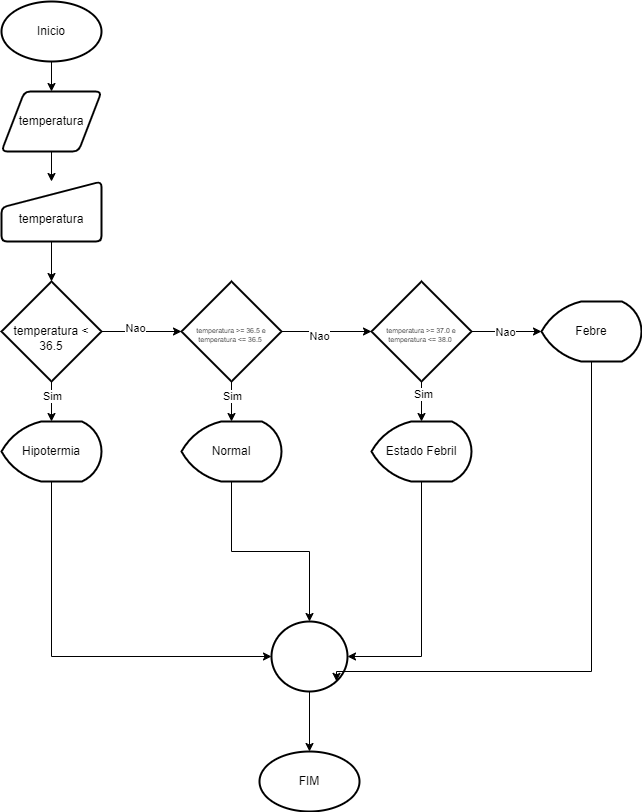

The diagram above was exported from draw.io. Its source (the exported page's mxGraphModel, read from the mxfile embedded in the PNG):
<mxGraphModel dx="988" dy="539" grid="1" gridSize="10" guides="1" tooltips="1" connect="1" arrows="1" fold="1" page="1" pageScale="1" pageWidth="827" pageHeight="1169" math="0" shadow="0">
  <root>
    <mxCell id="0" />
    <mxCell id="1" parent="0" />
    <mxCell id="xufdRTEWLX_bJZdXSWV1-3" value="" style="edgeStyle=orthogonalEdgeStyle;rounded=0;orthogonalLoop=1;jettySize=auto;html=1;" edge="1" parent="1" source="xufdRTEWLX_bJZdXSWV1-1" target="xufdRTEWLX_bJZdXSWV1-2">
      <mxGeometry relative="1" as="geometry" />
    </mxCell>
    <mxCell id="xufdRTEWLX_bJZdXSWV1-1" value="Inicio" style="strokeWidth=2;html=1;shape=mxgraph.flowchart.start_1;whiteSpace=wrap;" vertex="1" parent="1">
      <mxGeometry x="30" y="40" width="100" height="60" as="geometry" />
    </mxCell>
    <mxCell id="xufdRTEWLX_bJZdXSWV1-5" value="" style="edgeStyle=orthogonalEdgeStyle;rounded=0;orthogonalLoop=1;jettySize=auto;html=1;" edge="1" parent="1" source="xufdRTEWLX_bJZdXSWV1-2" target="xufdRTEWLX_bJZdXSWV1-4">
      <mxGeometry relative="1" as="geometry" />
    </mxCell>
    <mxCell id="xufdRTEWLX_bJZdXSWV1-2" value="temperatura" style="shape=parallelogram;html=1;strokeWidth=2;perimeter=parallelogramPerimeter;whiteSpace=wrap;rounded=1;arcSize=12;size=0.23;" vertex="1" parent="1">
      <mxGeometry x="30" y="130" width="100" height="60" as="geometry" />
    </mxCell>
    <mxCell id="xufdRTEWLX_bJZdXSWV1-7" value="" style="edgeStyle=orthogonalEdgeStyle;rounded=0;orthogonalLoop=1;jettySize=auto;html=1;" edge="1" parent="1" source="xufdRTEWLX_bJZdXSWV1-4" target="xufdRTEWLX_bJZdXSWV1-6">
      <mxGeometry relative="1" as="geometry" />
    </mxCell>
    <mxCell id="xufdRTEWLX_bJZdXSWV1-4" value="&lt;div&gt;&lt;br&gt;&lt;/div&gt;temperatura" style="html=1;strokeWidth=2;shape=manualInput;whiteSpace=wrap;rounded=1;size=26;arcSize=11;" vertex="1" parent="1">
      <mxGeometry x="30" y="220" width="100" height="60" as="geometry" />
    </mxCell>
    <mxCell id="xufdRTEWLX_bJZdXSWV1-6" value="&lt;div&gt;&lt;br&gt;&lt;/div&gt;temperatura &amp;lt; 36.5" style="strokeWidth=2;html=1;shape=mxgraph.flowchart.decision;whiteSpace=wrap;" vertex="1" parent="1">
      <mxGeometry x="30" y="320" width="100" height="100" as="geometry" />
    </mxCell>
    <mxCell id="xufdRTEWLX_bJZdXSWV1-8" value="Hipotermia" style="strokeWidth=2;html=1;shape=mxgraph.flowchart.display;whiteSpace=wrap;" vertex="1" parent="1">
      <mxGeometry x="30" y="460" width="100" height="60" as="geometry" />
    </mxCell>
    <mxCell id="xufdRTEWLX_bJZdXSWV1-11" value="&lt;div style=&quot;font-size: 7px;&quot;&gt;&lt;br style=&quot;font-size: 7px;&quot;&gt;&lt;/div&gt;temperatura &amp;gt;= 36.5 e&lt;div style=&quot;font-size: 7px;&quot;&gt;temperatura &amp;lt;= 36.5&amp;nbsp;&lt;br style=&quot;font-size: 7px;&quot;&gt;&lt;/div&gt;" style="strokeWidth=2;html=1;shape=mxgraph.flowchart.decision;whiteSpace=wrap;fontSize=7;" vertex="1" parent="1">
      <mxGeometry x="210" y="320" width="100" height="100" as="geometry" />
    </mxCell>
    <mxCell id="xufdRTEWLX_bJZdXSWV1-13" value="Normal" style="strokeWidth=2;html=1;shape=mxgraph.flowchart.display;whiteSpace=wrap;" vertex="1" parent="1">
      <mxGeometry x="210" y="460" width="100" height="60" as="geometry" />
    </mxCell>
    <mxCell id="xufdRTEWLX_bJZdXSWV1-21" value="&lt;div style=&quot;font-size: 7px;&quot;&gt;&lt;br style=&quot;font-size: 7px;&quot;&gt;&lt;/div&gt;temperatura &amp;gt;= 37.0 e&lt;div style=&quot;font-size: 7px;&quot;&gt;temperatura &amp;lt;= 38.0&amp;nbsp;&lt;br style=&quot;font-size: 7px;&quot;&gt;&lt;/div&gt;" style="strokeWidth=2;html=1;shape=mxgraph.flowchart.decision;whiteSpace=wrap;fontSize=7;" vertex="1" parent="1">
      <mxGeometry x="400" y="320" width="100" height="100" as="geometry" />
    </mxCell>
    <mxCell id="xufdRTEWLX_bJZdXSWV1-23" value="Estado Febril" style="strokeWidth=2;html=1;shape=mxgraph.flowchart.display;whiteSpace=wrap;" vertex="1" parent="1">
      <mxGeometry x="400" y="460" width="100" height="60" as="geometry" />
    </mxCell>
    <mxCell id="xufdRTEWLX_bJZdXSWV1-30" value="Febre" style="strokeWidth=2;html=1;shape=mxgraph.flowchart.display;whiteSpace=wrap;" vertex="1" parent="1">
      <mxGeometry x="570" y="340" width="100" height="60" as="geometry" />
    </mxCell>
    <mxCell id="xufdRTEWLX_bJZdXSWV1-31" style="edgeStyle=orthogonalEdgeStyle;rounded=0;orthogonalLoop=1;jettySize=auto;html=1;exitX=1;exitY=0.5;exitDx=0;exitDy=0;exitPerimeter=0;entryX=0;entryY=0.5;entryDx=0;entryDy=0;entryPerimeter=0;" edge="1" parent="1" source="xufdRTEWLX_bJZdXSWV1-6" target="xufdRTEWLX_bJZdXSWV1-11">
      <mxGeometry relative="1" as="geometry" />
    </mxCell>
    <mxCell id="xufdRTEWLX_bJZdXSWV1-45" value="Nao" style="edgeLabel;html=1;align=center;verticalAlign=middle;resizable=0;points=[];" vertex="1" connectable="0" parent="xufdRTEWLX_bJZdXSWV1-31">
      <mxGeometry x="-0.1821" y="4" relative="1" as="geometry">
        <mxPoint as="offset" />
      </mxGeometry>
    </mxCell>
    <mxCell id="xufdRTEWLX_bJZdXSWV1-32" style="edgeStyle=orthogonalEdgeStyle;rounded=0;orthogonalLoop=1;jettySize=auto;html=1;exitX=0.5;exitY=1;exitDx=0;exitDy=0;exitPerimeter=0;entryX=0.5;entryY=0;entryDx=0;entryDy=0;entryPerimeter=0;" edge="1" parent="1" source="xufdRTEWLX_bJZdXSWV1-6" target="xufdRTEWLX_bJZdXSWV1-8">
      <mxGeometry relative="1" as="geometry" />
    </mxCell>
    <mxCell id="xufdRTEWLX_bJZdXSWV1-49" value="Sim" style="edgeLabel;html=1;align=center;verticalAlign=middle;resizable=0;points=[];" vertex="1" connectable="0" parent="xufdRTEWLX_bJZdXSWV1-32">
      <mxGeometry x="-0.2828" relative="1" as="geometry">
        <mxPoint as="offset" />
      </mxGeometry>
    </mxCell>
    <mxCell id="xufdRTEWLX_bJZdXSWV1-33" style="edgeStyle=orthogonalEdgeStyle;rounded=0;orthogonalLoop=1;jettySize=auto;html=1;exitX=0.5;exitY=1;exitDx=0;exitDy=0;exitPerimeter=0;entryX=0.5;entryY=0;entryDx=0;entryDy=0;entryPerimeter=0;" edge="1" parent="1" source="xufdRTEWLX_bJZdXSWV1-11" target="xufdRTEWLX_bJZdXSWV1-13">
      <mxGeometry relative="1" as="geometry" />
    </mxCell>
    <mxCell id="xufdRTEWLX_bJZdXSWV1-50" value="Sim" style="edgeLabel;html=1;align=center;verticalAlign=middle;resizable=0;points=[];" vertex="1" connectable="0" parent="xufdRTEWLX_bJZdXSWV1-33">
      <mxGeometry x="-0.3172" relative="1" as="geometry">
        <mxPoint as="offset" />
      </mxGeometry>
    </mxCell>
    <mxCell id="xufdRTEWLX_bJZdXSWV1-34" style="edgeStyle=orthogonalEdgeStyle;rounded=0;orthogonalLoop=1;jettySize=auto;html=1;exitX=0.5;exitY=1;exitDx=0;exitDy=0;exitPerimeter=0;entryX=0.5;entryY=0;entryDx=0;entryDy=0;entryPerimeter=0;" edge="1" parent="1" source="xufdRTEWLX_bJZdXSWV1-21" target="xufdRTEWLX_bJZdXSWV1-23">
      <mxGeometry relative="1" as="geometry" />
    </mxCell>
    <mxCell id="xufdRTEWLX_bJZdXSWV1-51" value="Sim" style="edgeLabel;html=1;align=center;verticalAlign=middle;resizable=0;points=[];" vertex="1" connectable="0" parent="xufdRTEWLX_bJZdXSWV1-34">
      <mxGeometry x="-0.3862" y="1" relative="1" as="geometry">
        <mxPoint as="offset" />
      </mxGeometry>
    </mxCell>
    <mxCell id="xufdRTEWLX_bJZdXSWV1-35" style="edgeStyle=orthogonalEdgeStyle;rounded=0;orthogonalLoop=1;jettySize=auto;html=1;exitX=1;exitY=0.5;exitDx=0;exitDy=0;exitPerimeter=0;entryX=0;entryY=0.5;entryDx=0;entryDy=0;entryPerimeter=0;" edge="1" parent="1" source="xufdRTEWLX_bJZdXSWV1-11" target="xufdRTEWLX_bJZdXSWV1-21">
      <mxGeometry relative="1" as="geometry" />
    </mxCell>
    <mxCell id="xufdRTEWLX_bJZdXSWV1-47" value="Nao" style="edgeLabel;html=1;align=center;verticalAlign=middle;resizable=0;points=[];" vertex="1" connectable="0" parent="xufdRTEWLX_bJZdXSWV1-35">
      <mxGeometry x="-0.1778" y="-4" relative="1" as="geometry">
        <mxPoint as="offset" />
      </mxGeometry>
    </mxCell>
    <mxCell id="xufdRTEWLX_bJZdXSWV1-36" style="edgeStyle=orthogonalEdgeStyle;rounded=0;orthogonalLoop=1;jettySize=auto;html=1;exitX=1;exitY=0.5;exitDx=0;exitDy=0;exitPerimeter=0;entryX=0;entryY=0.5;entryDx=0;entryDy=0;entryPerimeter=0;" edge="1" parent="1" source="xufdRTEWLX_bJZdXSWV1-21" target="xufdRTEWLX_bJZdXSWV1-30">
      <mxGeometry relative="1" as="geometry" />
    </mxCell>
    <mxCell id="xufdRTEWLX_bJZdXSWV1-48" value="Nao" style="edgeLabel;html=1;align=center;verticalAlign=middle;resizable=0;points=[];" vertex="1" connectable="0" parent="xufdRTEWLX_bJZdXSWV1-36">
      <mxGeometry x="-0.0653" relative="1" as="geometry">
        <mxPoint as="offset" />
      </mxGeometry>
    </mxCell>
    <mxCell id="xufdRTEWLX_bJZdXSWV1-37" value="" style="strokeWidth=2;html=1;shape=mxgraph.flowchart.start_2;whiteSpace=wrap;" vertex="1" parent="1">
      <mxGeometry x="300" y="660" width="76" height="70" as="geometry" />
    </mxCell>
    <mxCell id="xufdRTEWLX_bJZdXSWV1-38" style="edgeStyle=orthogonalEdgeStyle;rounded=0;orthogonalLoop=1;jettySize=auto;html=1;exitX=0.5;exitY=1;exitDx=0;exitDy=0;exitPerimeter=0;entryX=0;entryY=0.5;entryDx=0;entryDy=0;entryPerimeter=0;" edge="1" parent="1" source="xufdRTEWLX_bJZdXSWV1-8" target="xufdRTEWLX_bJZdXSWV1-37">
      <mxGeometry relative="1" as="geometry" />
    </mxCell>
    <mxCell id="xufdRTEWLX_bJZdXSWV1-40" style="edgeStyle=orthogonalEdgeStyle;rounded=0;orthogonalLoop=1;jettySize=auto;html=1;exitX=0.5;exitY=1;exitDx=0;exitDy=0;exitPerimeter=0;entryX=1;entryY=0.5;entryDx=0;entryDy=0;entryPerimeter=0;" edge="1" parent="1" source="xufdRTEWLX_bJZdXSWV1-23" target="xufdRTEWLX_bJZdXSWV1-37">
      <mxGeometry relative="1" as="geometry" />
    </mxCell>
    <mxCell id="xufdRTEWLX_bJZdXSWV1-41" style="edgeStyle=orthogonalEdgeStyle;rounded=0;orthogonalLoop=1;jettySize=auto;html=1;exitX=0.5;exitY=1;exitDx=0;exitDy=0;exitPerimeter=0;entryX=0.855;entryY=0.855;entryDx=0;entryDy=0;entryPerimeter=0;" edge="1" parent="1" source="xufdRTEWLX_bJZdXSWV1-30" target="xufdRTEWLX_bJZdXSWV1-37">
      <mxGeometry relative="1" as="geometry">
        <Array as="points">
          <mxPoint x="620" y="710" />
          <mxPoint x="365" y="710" />
        </Array>
      </mxGeometry>
    </mxCell>
    <mxCell id="xufdRTEWLX_bJZdXSWV1-42" style="edgeStyle=orthogonalEdgeStyle;rounded=0;orthogonalLoop=1;jettySize=auto;html=1;exitX=0.5;exitY=1;exitDx=0;exitDy=0;exitPerimeter=0;entryX=0.5;entryY=0;entryDx=0;entryDy=0;entryPerimeter=0;" edge="1" parent="1" source="xufdRTEWLX_bJZdXSWV1-13" target="xufdRTEWLX_bJZdXSWV1-37">
      <mxGeometry relative="1" as="geometry" />
    </mxCell>
    <mxCell id="xufdRTEWLX_bJZdXSWV1-43" value="FIM" style="strokeWidth=2;html=1;shape=mxgraph.flowchart.start_1;whiteSpace=wrap;" vertex="1" parent="1">
      <mxGeometry x="288" y="790" width="100" height="60" as="geometry" />
    </mxCell>
    <mxCell id="xufdRTEWLX_bJZdXSWV1-44" style="edgeStyle=orthogonalEdgeStyle;rounded=0;orthogonalLoop=1;jettySize=auto;html=1;exitX=0.5;exitY=1;exitDx=0;exitDy=0;exitPerimeter=0;entryX=0.5;entryY=0;entryDx=0;entryDy=0;entryPerimeter=0;" edge="1" parent="1" source="xufdRTEWLX_bJZdXSWV1-37" target="xufdRTEWLX_bJZdXSWV1-43">
      <mxGeometry relative="1" as="geometry" />
    </mxCell>
  </root>
</mxGraphModel>